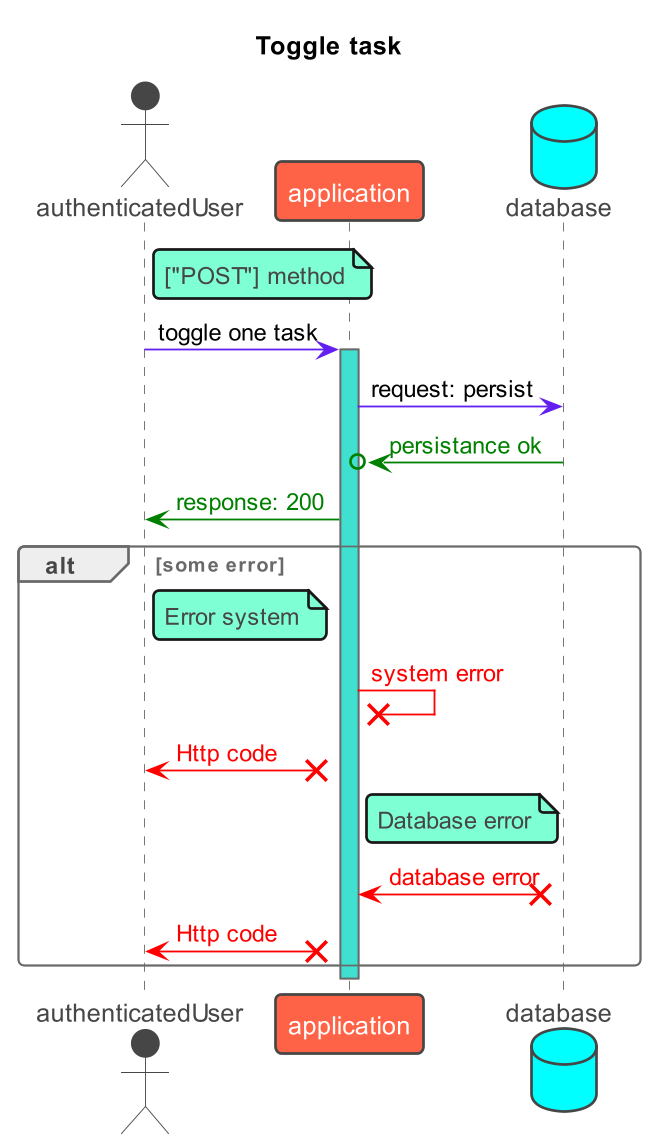

The diagram above was rendered by PlantUML. Its source (embedded in the PNG):
@startuml
!theme vibrant
scale 650 width
TITLE "Toggle task"
skinparam class {
    ArrowColor #631FF2
    BorderColor #DB2790
}

actor authenticatedUser as u
participant  application as a
database database as d

note right of u: ["POST"] method
u -> a: toggle one task
activate a #turquoise
a -> d: request: persist
d -[#green]>o a: <font color=green>persistance ok
a -[#green]> u: <font color=green>response: 200
alt some error

note right of u: Error system
a -[#red]>x a: <font color=red>system error
a x-[#red]> u: <font color=red>Http code

note right of a: Database error
d x-[#red]> a: <font color=red>database error
a x-[#red]> u: <font color=red>Http code
end
deactivate a
@enduml